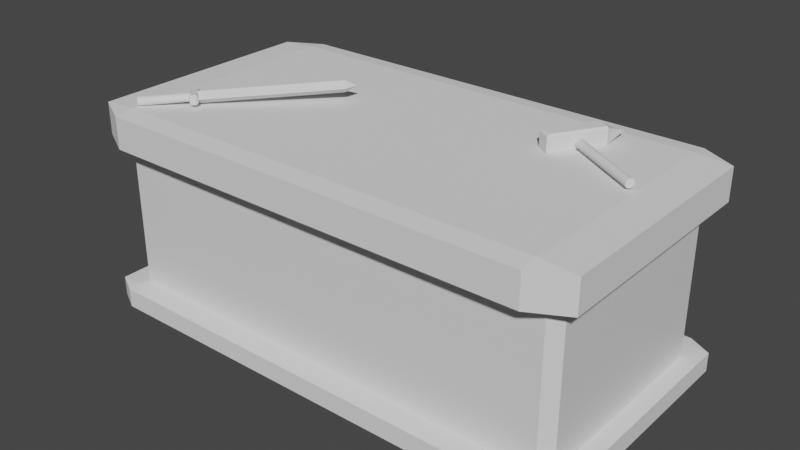 # Source: workbench.blend  (saved by Blender 4.1.24; exported with 4.5.12 LTS)
import bpy
from mathutils import Matrix  # noqa: F401  (used for matrix-valued properties, if any)

bpy.ops.wm.read_factory_settings(use_empty=True)
scene = bpy.context.scene
scene.name = 'Scene'

# ---- collections
col_collection = bpy.data.collections.new('Collection'); scene.collection.children.link(col_collection)

# ---- materials (node trees are filled in below, after node groups)
mat_material = bpy.data.materials.new('Material')
mat_material.alpha_threshold = 0.0
mat_material.use_transparent_shadow = False
mat_material.line_color = (0.0, 0.0, 0.0, 1.0)

# ---- material node trees
mat_material.use_nodes = True; mat_material.node_tree.nodes.clear()
_N = mat_material.node_tree.nodes; _L = mat_material.node_tree.links
n0 = _N.new('ShaderNodeOutputMaterial'); n0.name = 'Material Output'; n0.location = (300, 300)
n1 = _N.new('ShaderNodeBsdfPrincipled'); n1.name = 'Principled BSDF'; n1.location = (10, 300)
n1.distribution = 'GGX'
n1.subsurface_method = 'BURLEY'
n1.inputs[2].default_value = 0.4
n1.inputs[3].default_value = 1.45
n1.inputs[27].default_value = (0.0, 0.0, 0.0, 1.0)
n1.inputs[28].default_value = 1.0
_L.new(n1.outputs[0], n0.inputs[0])
n0.is_active_output = True

# ---- world
world_world = bpy.data.worlds.new('World'); scene.world = world_world
world_world.use_nodes = True; world_world.node_tree.nodes.clear()
_N = world_world.node_tree.nodes; _L = world_world.node_tree.links
n0 = _N.new('ShaderNodeOutputWorld'); n0.name = 'World Output'; n0.location = (300, 300)
n1 = _N.new('ShaderNodeBackground'); n1.name = 'Background'; n1.location = (10, 300)
n1.inputs[0].default_value = (0.05088, 0.05088, 0.05088, 1.0)
_L.new(n1.outputs[0], n0.inputs[0])
n0.is_active_output = True
world_world.color = (0.05088, 0.05088, 0.05088)
world_world.use_sun_shadow = False
world_world.sun_shadow_jitter_overblur = 0.0

# ---- meshes
me_cube = bpy.data.meshes.new('Cube')
me_cube.from_pydata([(5.959, 2.972, -2.397), (6.236, 2.695, -2.397), (5.959, 2.972, 2.397), (6.236, 2.695, 2.397), (6.236, -2.695, -2.397), (5.959, -2.972, -2.397), (6.236, -2.695, 2.397), (5.959, -2.972, 2.397), (-5.959, 2.972, -2.397), (-6.236, 2.695, -2.397), (-6.236, 2.695, 2.397), (-5.959, 2.972, 2.397), (-6.236, -2.695, -2.397), (-5.959, -2.972, -2.397), (-5.959, -2.972, 2.397), (-6.236, -2.695, 2.397)], [], [(15, 12, 9, 10), (7, 5, 13, 14), (3, 1, 4, 6), (1, 3, 2, 0), (14, 13, 12, 15), (5, 7, 6, 4), (8, 11, 10, 9), (11, 8, 0, 2)])
_uv = me_cube.uv_layers.new(name='UVMap')
_uv.uv.foreach_set('vector', [0.388, 0.01165, 0.612, 0.01165, 0.612, 0.2383, 0.388, 0.2383, 0.388, 0.7556, 0.612, 0.7556, 0.612, 0.9944, 0.388, 0.9944, 0.388, 0.5117, 0.612, 0.5117, 0.612, 0.7383, 0.388, 0.7383, 0.612, 0.5117, 0.388, 0.5117, 0.388, 0.4944, 0.612, 0.4944, 0.388, 0.0, 0.612, 0.0, 0.612, 0.01165, 0.388, 0.01165, 0.612, 0.7556, 0.388, 0.7556, 0.388, 0.7383, 0.612, 0.7383, 0.612, 0.2556, 0.388, 0.2556, 0.388, 0.2383, 0.612, 0.2383, 0.388, 0.2556, 0.612, 0.2556, 0.612, 0.4944, 0.388, 0.4944])
me_cube.materials.append(mat_material)
me_cube.use_remesh_preserve_volume = False
me_cube.use_remesh_preserve_attributes = False
me_cube.use_mirror_vertex_groups = False
me_cube.update()
me_cube_001 = bpy.data.meshes.new('Cube.001')
me_cube_001.from_pydata([(-0.8613, -0.8613, -1.0), (-0.8613, -1.0, -0.8613), (-1.0, -0.8613, -0.8613), (-0.8613, -1.0, 0.8613), (-0.8613, -0.8613, 1.0), (-1.0, -0.8613, 0.8613), (-0.8613, 0.8613, -1.0), (-1.0, 0.8613, -0.8613), (-0.8613, 1.0, -0.8613), (-0.8613, 0.8613, 1.0), (-0.8613, 1.0, 0.8613), (-1.0, 0.8613, 0.8613), (0.8613, -0.8613, -1.0), (1.0, -0.8613, -0.8613), (0.8613, -1.0, -0.8613), (0.8613, -0.8613, 1.0), (0.8613, -1.0, 0.8613), (1.0, -0.8613, 0.8613), (0.8613, 0.8613, -1.0), (0.8613, 1.0, -0.8613), (1.0, 0.8613, -0.8613), (0.8613, 0.8613, 1.0), (1.0, 0.8613, 0.8613), (0.8613, 1.0, 0.8613)], [], [(14, 16, 3, 1), (20, 22, 17, 13), (21, 9, 4, 15), (2, 5, 11, 7), (8, 10, 23, 19), (0, 1, 2), (3, 4, 5), (6, 7, 8), (9, 10, 11), (12, 13, 14), (15, 16, 17), (18, 19, 20), (21, 22, 23), (6, 0, 2, 7), (1, 3, 5, 2), (4, 9, 11, 5), (10, 8, 7, 11), (18, 6, 8, 19), (9, 21, 23, 10), (22, 20, 19, 23), (12, 18, 20, 13), (21, 15, 17, 22), (16, 14, 13, 17), (0, 12, 14, 1), (15, 4, 3, 16), (6, 18, 12, 0)])
_uv = me_cube_001.uv_layers.new(name='UVMap')
_uv.uv.foreach_set('vector', [0.3923, 0.7673, 0.6077, 0.7673, 0.6077, 0.9827, 0.3923, 0.9827, 0.3923, 0.5173, 0.6077, 0.5173, 0.6077, 0.7327, 0.3923, 0.7327, 0.6423, 0.5173, 0.8577, 0.5173, 0.8577, 0.7327, 0.6423, 0.7327, 0.3923, 0.01734, 0.6077, 0.01734, 0.6077, 0.2327, 0.3923, 0.2327, 0.3923, 0.2673, 0.6077, 0.2673, 0.6077, 0.4827, 0.3923, 0.4827, 0.1423, 0.7327, 0.1423, 0.75, 0.125, 0.7327, 0.6077, 0.9827, 0.625, 0.9827, 0.6077, 1.0, 0.1423, 0.5173, 0.125, 0.5173, 0.1423, 0.5, 0.625, 0.2673, 0.625, 0.2673, 0.6077, 0.25, 0.3577, 0.7327, 0.375, 0.7327, 0.3577, 0.75, 0.625, 0.7673, 0.625, 0.7673, 0.6077, 0.75, 0.3577, 0.5173, 0.3577, 0.5, 0.375, 0.5173, 0.625, 0.5173, 0.625, 0.5173, 0.6077, 0.5, 0.1423, 0.5173, 0.1423, 0.7327, 0.125, 0.7327, 0.125, 0.5173, 0.3923, 0.0, 0.6077, 0.0, 0.6077, 0.01734, 0.3923, 0.01734, 0.625, 0.01734, 0.625, 0.2327, 0.6077, 0.2327, 0.6077, 0.01734, 0.6077, 0.2673, 0.3923, 0.2673, 0.3923, 0.2327, 0.6077, 0.2327, 0.3577, 0.5173, 0.1423, 0.5173, 0.1423, 0.5, 0.3577, 0.5, 0.625, 0.2673, 0.625, 0.4827, 0.6077, 0.4827, 0.6077, 0.2673, 0.6077, 0.5173, 0.3923, 0.5173, 0.3923, 0.4827, 0.6077, 0.4827, 0.3577, 0.7327, 0.3577, 0.5173, 0.3923, 0.5173, 0.3923, 0.7327, 0.6423, 0.5173, 0.6423, 0.7327, 0.6077, 0.7327, 0.6077, 0.5173, 0.6077, 0.7673, 0.3923, 0.7673, 0.3923, 0.7327, 0.6077, 0.7327, 0.1423, 0.7327, 0.3577, 0.7327, 0.3577, 0.75, 0.1423, 0.75, 0.625, 0.7673, 0.625, 0.9827, 0.6077, 0.9827, 0.6077, 0.7673, 0.1423, 0.5173, 0.3577, 0.5173, 0.3577, 0.7327, 0.1423, 0.7327])
me_cube_001.use_remesh_fix_poles = True
me_cube_001.use_remesh_preserve_attributes = False
me_cube_001.use_mirror_vertex_groups = False
me_cube_001.update()
me_cube_002 = bpy.data.meshes.new('Cube.002')
me_cube_002.from_pydata([(-0.9082, -1.0, -0.9082), (-1.0, -0.9082, -0.9082), (-0.9082, -1.0, 0.9082), (-0.9082, -0.9082, 1.0), (-1.0, -0.9082, 0.9082), (-1.0, 0.9082, -0.9082), (-0.9082, 1.0, -0.9082), (-0.9082, 0.9082, 1.0), (-0.9082, 1.0, 0.9082), (-1.0, 0.9082, 0.9082), (1.0, -0.9082, -0.9082), (0.9082, -1.0, -0.9082), (0.9082, -0.9082, 1.0), (0.9082, -1.0, 0.9082), (1.0, -0.9082, 0.9082), (0.9082, 0.9082, -1.0), (0.9082, 1.0, -0.9082), (1.0, 0.9082, -0.9082), (0.9082, 0.9082, 1.0), (1.0, 0.9082, 0.9082), (0.9082, 1.0, 0.9082)], [], [(11, 13, 2, 0), (17, 19, 14, 10), (18, 7, 3, 12), (1, 4, 9, 5), (6, 8, 20, 16), (2, 3, 4), (7, 8, 9), (12, 13, 14), (15, 16, 17), (18, 19, 20), (0, 2, 4, 1), (3, 7, 9, 4), (8, 6, 5, 9), (7, 18, 20, 8), (19, 17, 16, 20), (18, 12, 14, 19), (13, 11, 10, 14), (12, 3, 2, 13)])
_uv = me_cube_002.uv_layers.new(name='UVMap')
_uv.uv.foreach_set('vector', [0.3865, 0.7615, 0.6135, 0.7615, 0.6135, 0.9885, 0.3865, 0.9885, 0.3865, 0.5115, 0.6135, 0.5115, 0.6135, 0.7385, 0.3865, 0.7385, 0.6365, 0.5115, 0.8635, 0.5115, 0.8635, 0.7385, 0.6365, 0.7385, 0.3865, 0.01148, 0.6135, 0.01148, 0.6135, 0.2385, 0.3865, 0.2385, 0.3865, 0.2615, 0.6135, 0.2615, 0.6135, 0.4885, 0.3865, 0.4885, 0.6135, 0.9885, 0.625, 0.9885, 0.6135, 1.0, 0.625, 0.2615, 0.625, 0.2615, 0.6135, 0.25, 0.625, 0.7615, 0.625, 0.7615, 0.6135, 0.75, 0.3635, 0.5115, 0.3635, 0.5, 0.375, 0.5115, 0.625, 0.5115, 0.625, 0.5115, 0.6135, 0.5, 0.3865, 0.0, 0.6135, 0.0, 0.6135, 0.01148, 0.3865, 0.01148, 0.625, 0.01148, 0.625, 0.2385, 0.6135, 0.2385, 0.6135, 0.01148, 0.6135, 0.2615, 0.3865, 0.2615, 0.3865, 0.2385, 0.6135, 0.2385, 0.625, 0.2615, 0.625, 0.4885, 0.6135, 0.4885, 0.6135, 0.2615, 0.6135, 0.5115, 0.3865, 0.5115, 0.3865, 0.4885, 0.6135, 0.4885, 0.6365, 0.5115, 0.6365, 0.7385, 0.6135, 0.7385, 0.6135, 0.5115, 0.6135, 0.7615, 0.3865, 0.7615, 0.3865, 0.7385, 0.6135, 0.7385, 0.625, 0.7615, 0.625, 0.9885, 0.6135, 0.9885, 0.6135, 0.7615])
me_cube_002.use_remesh_fix_poles = True
me_cube_002.use_remesh_preserve_attributes = False
me_cube_002.use_mirror_vertex_groups = False
me_cube_002.update()
me_cube_003 = bpy.data.meshes.new('Cube.003')
me_cube_003.from_pydata([(6.788, 6.524, 0.4469), (6.057, 5.85, 0.9127), (6.626, 5.299, 0.4359), (6.012, 5.807, 0.9095), (4.624, 4.459, 0.8109), (5.192, 3.908, 0.3341), (6.581, 5.256, 0.4328), (6.791, 6.524, 0.4138), (6.628, 5.299, 0.4029), (6.133, 5.85, -0.1506), (5.195, 3.908, 0.3011), (4.7, 4.459, -0.2524), (6.089, 5.806, -0.1538), (6.584, 5.256, 0.3997), (6.754, 6.559, 0.4444), (5.528, 6.436, 0.3567), (6.023, 5.886, 0.9102), (4.094, 5.045, 0.2549), (4.589, 4.495, 0.8084), (5.978, 5.842, 0.907), (5.483, 6.393, 0.3536), (6.757, 6.559, 0.4113), (6.099, 5.885, -0.1531), (5.53, 6.436, 0.3237), (4.666, 4.494, -0.2549), (4.097, 5.045, 0.2219), (5.486, 6.393, 0.3205), (6.054, 5.842, -0.1563), (-2.232, -3.297, -0.1931), (-2.801, -2.745, 0.2836), (-3.459, -3.42, -0.2808), (-2.23, -3.297, -0.2262), (-3.456, -3.42, -0.3139), (-2.725, -2.746, -0.7797), (-3.33, -2.159, -0.2723), (-3.493, -3.384, -0.2833), (-2.835, -2.71, 0.2811), (-2.759, -2.711, -0.7822), (-3.49, -3.384, -0.3164), (-3.328, -2.159, -0.3054), (-4.083, -2.479, -0.0006981), (-4.08, -2.281, 0.0007362), (-3.994, -2.383, 0.1472), (-2.703, -3.908, 0.0988), (-2.614, -3.812, 0.2467), (-2.506, -3.911, 0.1142), (-3.557, -1.969, 0.04355), (-3.668, -2.067, 0.1746), (-3.755, -1.965, 0.02811), (-2.178, -3.398, 0.143), (-2.181, -3.596, 0.1416), (-2.289, -3.496, 0.2741), (-4.033, -2.475, -0.6412), (-3.922, -2.377, -0.7723), (-4.03, -2.277, -0.6398), (-2.653, -3.904, -0.5417), (-2.456, -3.908, -0.5263), (-2.542, -3.806, -0.6728), (-3.507, -1.965, -0.597), (-3.704, -1.962, -0.6124), (-3.596, -2.061, -0.7449), (-2.128, -3.394, -0.4975), (-2.217, -3.49, -0.6454), (-2.131, -3.592, -0.4989), (-3.366, -3.188, 0.1573), (-6.542, -6.272, -0.1101), (-3.42, -3.131, 0.1456), (-6.596, -6.216, -0.1217), (-3.471, -3.077, 0.119), (-6.647, -6.161, -0.1483), (-3.516, -3.027, 0.07847), (-6.692, -6.111, -0.1889), (-3.554, -2.982, 0.02551), (-6.73, -6.067, -0.2419), (-3.584, -2.946, -0.0378), (-6.76, -6.031, -0.3052), (-3.605, -2.919, -0.109), (-6.781, -6.004, -0.3764), (-3.615, -2.902, -0.1855), (-6.791, -5.987, -0.4528), (-3.614, -2.896, -0.2641), (-6.79, -5.981, -0.5315), (-3.603, -2.901, -0.342), (-6.778, -5.986, -0.6094), (-3.581, -2.917, -0.4162), (-6.757, -6.002, -0.6835), (-3.549, -2.943, -0.4837), (-6.725, -6.028, -0.7511), (-3.51, -2.979, -0.542), (-6.686, -6.064, -0.8094), (-3.464, -3.023, -0.5889), (-6.64, -6.107, -0.8562), (-3.413, -3.072, -0.6224), (-6.589, -6.157, -0.8898), (-3.358, -3.126, -0.6415), (-6.534, -6.211, -0.9089), (-3.303, -3.183, -0.6453), (-6.479, -6.268, -0.9127), (-3.249, -3.239, -0.6336), (-6.425, -6.324, -0.901), (-3.199, -3.294, -0.607), (-6.375, -6.378, -0.8744), (-3.154, -3.344, -0.5665), (-6.329, -6.429, -0.8338), (-3.115, -3.388, -0.5135), (-6.291, -6.473, -0.7809), (-3.085, -3.424, -0.4502), (-6.261, -6.509, -0.7176), (-3.065, -3.451, -0.379), (-6.241, -6.536, -0.6463), (-3.055, -3.468, -0.3025), (-6.231, -6.553, -0.5699), (-3.056, -3.474, -0.2239), (-6.231, -6.559, -0.4912), (-3.067, -3.469, -0.146), (-6.243, -6.554, -0.4133), (-3.089, -3.453, -0.07183), (-6.265, -6.538, -0.3392), (-3.12, -3.427, -0.004313), (-6.296, -6.512, -0.2717), (-3.16, -3.391, 0.05399), (-6.335, -6.476, -0.2134), (-3.206, -3.348, 0.1008), (-6.382, -6.433, -0.1665), (-3.257, -3.298, 0.1344), (-6.433, -6.383, -0.1329), (-3.311, -3.244, 0.1535), (-6.487, -6.329, -0.1139)], [], [(16, 19, 3, 1), (24, 11, 33, 37), (17, 25, 39, 34), (10, 5, 28, 31), (2, 6, 13, 8), (23, 26, 20, 15), (48, 41, 54, 59), (38, 32, 30, 35), (4, 18, 36, 29), (9, 12, 27, 22), (0, 1, 2), (3, 4, 5, 6), (7, 8, 9), (10, 11, 12, 13), (14, 15, 16), (17, 18, 19, 20), (21, 22, 23), (24, 25, 26, 27), (28, 29, 30), (31, 32, 33), (34, 35, 36), (37, 38, 39), (7, 0, 2, 8), (1, 3, 6, 2), (5, 10, 13, 6), (12, 9, 8, 13), (21, 7, 9, 22), (11, 24, 27, 12), (26, 23, 22, 27), (14, 21, 23, 15), (25, 17, 20, 26), (19, 16, 15, 20), (0, 14, 16, 1), (18, 4, 3, 19), (30, 32, 31, 28), (32, 38, 37, 33), (38, 35, 34, 39), (35, 30, 29, 36), (10, 31, 33, 11), (39, 25, 24, 37), (36, 18, 17, 34), (4, 29, 28, 5), (7, 21, 14, 0), (45, 50, 63, 56), (62, 60, 53, 57), (49, 46, 58, 61), (51, 44, 42, 47), (40, 41, 42), (43, 44, 45), (46, 47, 48), (49, 50, 51), (52, 53, 54), (55, 56, 57), (58, 59, 60), (61, 62, 63), (42, 44, 43, 40), (51, 47, 46, 49), (44, 51, 50, 45), (47, 42, 41, 48), (52, 55, 57, 53), (61, 58, 60, 62), (56, 63, 62, 57), (59, 54, 53, 60), (40, 52, 54, 41), (58, 46, 48, 59), (63, 50, 49, 61), (55, 43, 45, 56), (40, 43, 55, 52), (64, 65, 67, 66), (66, 67, 69, 68), (68, 69, 71, 70), (70, 71, 73, 72), (72, 73, 75, 74), (74, 75, 77, 76), (76, 77, 79, 78), (78, 79, 81, 80), (80, 81, 83, 82), (82, 83, 85, 84), (84, 85, 87, 86), (86, 87, 89, 88), (88, 89, 91, 90), (90, 91, 93, 92), (92, 93, 95, 94), (94, 95, 97, 96), (96, 97, 99, 98), (98, 99, 101, 100), (100, 101, 103, 102), (102, 103, 105, 104), (104, 105, 107, 106), (106, 107, 109, 108), (108, 109, 111, 110), (110, 111, 113, 112), (112, 113, 115, 114), (114, 115, 117, 116), (116, 117, 119, 118), (118, 119, 121, 120), (120, 121, 123, 122), (122, 123, 125, 124), (67, 65, 127, 125, 123, 121, 119, 117, 115, 113, 111, 109, 107, 105, 103, 101, 99, 97, 95, 93, 91, 89, 87, 85, 83, 81, 79, 77, 75, 73, 71, 69), (124, 125, 127, 126), (126, 127, 65, 64), (64, 66, 68, 70, 72, 74, 76, 78, 80, 82, 84, 86, 88, 90, 92, 94, 96, 98, 100, 102, 104, 106, 108, 110, 112, 114, 116, 118, 120, 122, 124, 126)])
me_cube_003.polygons.foreach_set('use_smooth', [True] * 102)
_k = set([(0, 1), (0, 2), (0, 7), (0, 14), (1, 3), (2, 6), (2, 8), (3, 4), (4, 29), (5, 6), (5, 28), (7, 8), (7, 9), (7, 21), (8, 13), (9, 12), (10, 13), (10, 31), (11, 12), (11, 33), (14, 15), (14, 16), (14, 21), (15, 20), (15, 23), (16, 19), (17, 20), (17, 34), (18, 19), (18, 36), (21, 22), (21, 23), (22, 27), (23, 26), (24, 27), (24, 37), (25, 26), (25, 39), (28, 30), (28, 31), (29, 30), (30, 32), (30, 35), (31, 32), (32, 33), (32, 38), (34, 35), (34, 39), (35, 36), (35, 38), (37, 38), (38, 39), (40, 41), (40, 42), (40, 43), (40, 52), (41, 42), (41, 48), (41, 54), (42, 44), (42, 47), (43, 44), (43, 45), (43, 55), (44, 45), (44, 51), (45, 50), (45, 56), (46, 47), (46, 48), (46, 49), (46, 58), (47, 48), (47, 51), (48, 59), (49, 50), (49, 51), (49, 61), (50, 51), (50, 63), (52, 53), (52, 54), (52, 55), (53, 54), (53, 57), (53, 60), (54, 59), (55, 56), (55, 57), (56, 57), (56, 63), (57, 62), (58, 59), (58, 60), (58, 61), (59, 60), (60, 62), (61, 62), (61, 63), (62, 63), (64, 66), (64, 126), (65, 67), (65, 127), (66, 68), (67, 69), (68, 70), (69, 71), (70, 72), (71, 73), (72, 74), (73, 75), (74, 76), (75, 77), (76, 78), (77, 79), (78, 80), (79, 81), (80, 82), (81, 83), (82, 84), (83, 85), (84, 86), (85, 87), (86, 88), (87, 89), (88, 90), (89, 91), (90, 92), (91, 93), (92, 94), (93, 95), (94, 96), (95, 97), (96, 98), (97, 99), (98, 100), (99, 101), (100, 102), (101, 103), (102, 104), (103, 105), (104, 106), (105, 107), (106, 108), (107, 109), (108, 110), (109, 111), (110, 112), (111, 113), (112, 114), (113, 115), (114, 116), (115, 117), (116, 118), (117, 119), (118, 120), (119, 121), (120, 122), (121, 123), (122, 124), (123, 125), (124, 126), (125, 127)])
me_cube_003.attributes.new('sharp_edge', 'BOOLEAN', 'EDGE').data.foreach_set('value', [ (min(e.vertices), max(e.vertices)) in _k for e in me_cube_003.edges])
_uv = me_cube_003.uv_layers.new(name='UVMap')
_uv.uv.foreach_set('vector', [0.4961, 0.8711, 0.5039, 0.8711, 0.5039, 0.8789, 0.4961, 0.8789, 0.625, 0.3789, 0.625, 0.3711, 0.625, 0.3711, 0.625, 0.3789, 0.625, 0.6289, 0.625, 0.6211, 0.625, 0.6211, 0.625, 0.6289, 0.625, 0.1289, 0.625, 0.1211, 0.625, 0.1211, 0.625, 0.1289, 0.4961, 0.1211, 0.5039, 0.1211, 0.5039, 0.1289, 0.4961, 0.1289, 0.4961, 0.6211, 0.5039, 0.6211, 0.5039, 0.6289, 0.4961, 0.6289, 1.0, 0.1906, 1.0, 0.8094, 1.0, 0.8094, 1.0, 0.1906, 0.7461, 0.6211, 0.7539, 0.6211, 0.7539, 0.6289, 0.7461, 0.6289, 0.625, 0.8789, 0.625, 0.8711, 0.625, 0.8711, 0.625, 0.8789, 0.4961, 0.3711, 0.5039, 0.3711, 0.5039, 0.3789, 0.4961, 0.3789, 0.2461, 0.6289, 0.2461, 0.75, 0.125, 0.6289, 0.5039, 0.0, 0.625, 0.0, 0.625, 0.1211, 0.625, 0.1211, 0.2461, 0.6211, 0.125, 0.6211, 0.2461, 0.5, 0.625, 0.1289, 0.625, 0.3711, 0.5039, 0.3711, 0.5039, 0.1289, 0.2539, 0.6289, 0.375, 0.6289, 0.2539, 0.75, 0.625, 0.6289, 0.625, 0.8711, 0.5039, 0.8711, 0.5039, 0.6289, 0.2539, 0.6211, 0.2539, 0.5, 0.375, 0.6211, 0.625, 0.3789, 0.625, 0.6211, 0.5039, 0.6211, 0.5039, 0.3789, 0.625, 0.1211, 0.625, 0.0, 0.625, 0.1211, 0.625, 0.1289, 0.625, 0.1289, 0.625, 0.25, 0.625, 0.6289, 0.625, 0.6289, 0.625, 0.75, 0.625, 0.3789, 0.625, 0.3789, 0.625, 0.5, 0.2461, 0.6211, 0.2461, 0.6289, 0.125, 0.6289, 0.125, 0.6211, 0.4961, 0.0, 0.5039, 0.0, 0.5039, 0.1211, 0.4961, 0.1211, 0.625, 0.1211, 0.625, 0.1289, 0.5039, 0.1289, 0.5039, 0.1211, 0.5039, 0.3711, 0.4961, 0.3711, 0.4961, 0.1289, 0.5039, 0.1289, 0.2539, 0.6211, 0.2461, 0.6211, 0.2461, 0.5, 0.2539, 0.5, 0.625, 0.3711, 0.625, 0.3789, 0.5039, 0.3789, 0.5039, 0.3711, 0.5039, 0.6211, 0.4961, 0.6211, 0.4961, 0.3789, 0.5039, 0.3789, 0.2539, 0.6289, 0.2539, 0.6211, 0.4961, 0.6211, 0.4961, 0.6289, 0.625, 0.6211, 0.625, 0.6289, 0.5039, 0.6289, 0.5039, 0.6211, 0.5039, 0.8711, 0.4961, 0.8711, 0.4961, 0.6289, 0.5039, 0.6289, 0.2461, 0.6289, 0.2539, 0.6289, 0.2539, 0.75, 0.2461, 0.75, 0.625, 0.8711, 0.625, 0.8789, 0.5039, 0.8789, 0.5039, 0.8711, 0.625, 0.1211, 0.625, 0.1289, 0.625, 0.1289, 0.625, 0.1211, 0.625, 0.3711, 0.625, 0.3789, 0.625, 0.3789, 0.625, 0.3711, 0.7461, 0.6211, 0.7461, 0.6289, 0.625, 0.6289, 0.625, 0.6211, 0.625, 0.8711, 0.625, 0.8789, 0.625, 0.8789, 0.625, 0.8711, 0.625, 0.1289, 0.625, 0.1289, 0.625, 0.3711, 0.625, 0.3711, 0.625, 0.6211, 0.625, 0.6211, 0.625, 0.3789, 0.625, 0.3789, 0.625, 0.8711, 0.625, 0.8711, 0.625, 0.6289, 0.625, 0.6289, 0.625, 0.0, 0.625, 0.0, 0.625, 0.1211, 0.625, 0.1211, 0.2461, 0.6211, 0.2539, 0.6211, 0.2539, 0.6289, 0.2461, 0.6289, 0.0, 0.8094, 0.0, 0.1906, 0.0, 0.1906, 0.0, 0.8094, 0.06167, 0.1906, 0.9383, 0.1906, 0.9383, 0.8094, 0.06167, 0.8094, 0.06167, 0.0, 0.9383, 0.0, 0.9383, 0.0, 0.06167, 0.0, 0.06167, 0.1906, 0.06167, 0.8094, 0.9383, 0.8094, 0.9383, 0.1906, 0.9383, 1.0, 1.0, 0.8094, 0.9383, 0.8094, 0.06167, 1.0, 0.06167, 0.8094, 0.0, 0.8094, 0.9383, 0.0, 0.9383, 0.1906, 1.0, 0.1906, 0.06167, 0.0, 0.0, 0.1906, 0.06167, 0.1906, 0.9383, 1.0, 0.9383, 0.8094, 1.0, 0.8094, 0.06167, 1.0, 0.0, 0.8094, 0.06167, 0.8094, 0.9383, 0.0, 1.0, 0.1906, 0.9383, 0.1906, 0.06167, 0.0, 0.06167, 0.1906, 0.0, 0.1906, 0.9383, 0.8094, 0.06167, 0.8094, 0.06167, 1.0, 0.9383, 1.0, 0.06167, 0.1906, 0.9383, 0.1906, 0.9383, 0.0, 0.06167, 0.0, 0.06167, 0.8094, 0.06167, 0.1906, 0.0, 0.1906, 0.0, 0.8094, 0.9383, 0.1906, 0.9383, 0.8094, 1.0, 0.8094, 1.0, 0.1906, 0.9383, 1.0, 0.06167, 1.0, 0.06167, 0.8094, 0.9383, 0.8094, 0.06167, 0.0, 0.9383, 0.0, 0.9383, 0.1906, 0.06167, 0.1906, 0.0, 0.8094, 0.0, 0.1906, 0.06167, 0.1906, 0.06167, 0.8094, 1.0, 0.1906, 1.0, 0.8094, 0.9383, 0.8094, 0.9383, 0.1906, 0.9383, 1.0, 0.9383, 1.0, 1.0, 0.8094, 1.0, 0.8094, 0.9383, 0.0, 0.9383, 0.0, 1.0, 0.1906, 1.0, 0.1906, 0.0, 0.1906, 0.0, 0.1906, 0.06167, 0.0, 0.06167, 0.0, 0.06167, 1.0, 0.06167, 1.0, 0.0, 0.8094, 0.0, 0.8094, 0.9383, 1.0, 0.06167, 1.0, 0.06167, 1.0, 0.9383, 1.0, 1.0, 0.5, 1.0, 1.0, 0.9688, 1.0, 0.9688, 0.5, 0.9688, 0.5, 0.9688, 1.0, 0.9375, 1.0, 0.9375, 0.5, 0.9375, 0.5, 0.9375, 1.0, 0.9062, 1.0, 0.9062, 0.5, 0.9062, 0.5, 0.9062, 1.0, 0.875, 1.0, 0.875, 0.5, 0.875, 0.5, 0.875, 1.0, 0.8438, 1.0, 0.8438, 0.5, 0.8438, 0.5, 0.8438, 1.0, 0.8125, 1.0, 0.8125, 0.5, 0.8125, 0.5, 0.8125, 1.0, 0.7812, 1.0, 0.7812, 0.5, 0.7812, 0.5, 0.7812, 1.0, 0.75, 1.0, 0.75, 0.5, 0.75, 0.5, 0.75, 1.0, 0.7188, 1.0, 0.7188, 0.5, 0.7188, 0.5, 0.7188, 1.0, 0.6875, 1.0, 0.6875, 0.5, 0.6875, 0.5, 0.6875, 1.0, 0.6562, 1.0, 0.6562, 0.5, 0.6562, 0.5, 0.6562, 1.0, 0.625, 1.0, 0.625, 0.5, 0.625, 0.5, 0.625, 1.0, 0.5938, 1.0, 0.5938, 0.5, 0.5938, 0.5, 0.5938, 1.0, 0.5625, 1.0, 0.5625, 0.5, 0.5625, 0.5, 0.5625, 1.0, 0.5312, 1.0, 0.5312, 0.5, 0.5312, 0.5, 0.5312, 1.0, 0.5, 1.0, 0.5, 0.5, 0.5, 0.5, 0.5, 1.0, 0.4688, 1.0, 0.4688, 0.5, 0.4688, 0.5, 0.4688, 1.0, 0.4375, 1.0, 0.4375, 0.5, 0.4375, 0.5, 0.4375, 1.0, 0.4062, 1.0, 0.4062, 0.5, 0.4062, 0.5, 0.4062, 1.0, 0.375, 1.0, 0.375, 0.5, 0.375, 0.5, 0.375, 1.0, 0.3438, 1.0, 0.3438, 0.5, 0.3438, 0.5, 0.3438, 1.0, 0.3125, 1.0, 0.3125, 0.5, 0.3125, 0.5, 0.3125, 1.0, 0.2812, 1.0, 0.2812, 0.5, 0.2812, 0.5, 0.2812, 1.0, 0.25, 1.0, 0.25, 0.5, 0.25, 0.5, 0.25, 1.0, 0.2188, 1.0, 0.2188, 0.5, 0.2188, 0.5, 0.2188, 1.0, 0.1875, 1.0, 0.1875, 0.5, 0.1875, 0.5, 0.1875, 1.0, 0.1562, 1.0, 0.1562, 0.5, 0.1562, 0.5, 0.1562, 1.0, 0.125, 1.0, 0.125, 0.5, 0.125, 0.5, 0.125, 1.0, 0.09375, 1.0, 0.09375, 0.5, 0.09375, 0.5, 0.09375, 1.0, 0.0625, 1.0, 0.0625, 0.5, 0.2968, 0.4854, 0.25, 0.49, 0.2032, 0.4854, 0.1582, 0.4717, 0.1167, 0.4496, 0.08029, 0.4197, 0.05045, 0.3833, 0.02827, 0.3418, 0.01461, 0.2968, 0.01, 0.25, 0.01461, 0.2032, 0.02827, 0.1582, 0.05045, 0.1167, 0.08029, 0.08029, 0.1167, 0.05045, 0.1582, 0.02827, 0.2032, 0.01461, 0.25, 0.01, 0.2968, 0.01461, 0.3418, 0.02827, 0.3833, 0.05045, 0.4197, 0.08029, 0.4496, 0.1167, 0.4717, 0.1582, 0.4854, 0.2032, 0.49, 0.25, 0.4854, 0.2968, 0.4717, 0.3418, 0.4496, 0.3833, 0.4197, 0.4197, 0.3833, 0.4496, 0.3418, 0.4717, 0.0625, 0.5, 0.0625, 1.0, 0.03125, 1.0, 0.03125, 0.5, 0.03125, 0.5, 0.03125, 1.0, 0.0, 1.0, 0.0, 0.5, 0.75, 0.49, 0.7968, 0.4854, 0.8418, 0.4717, 0.8833, 0.4496, 0.9197, 0.4197, 0.9496, 0.3833, 0.9717, 0.3418, 0.9854, 0.2968, 0.99, 0.25, 0.9854, 0.2032, 0.9717, 0.1582, 0.9496, 0.1167, 0.9197, 0.08029, 0.8833, 0.05045, 0.8418, 0.02827, 0.7968, 0.01461, 0.75, 0.01, 0.7032, 0.01461, 0.6582, 0.02827, 0.6167, 0.05045, 0.5803, 0.08029, 0.5504, 0.1167, 0.5283, 0.1582, 0.5146, 0.2032, 0.51, 0.25, 0.5146, 0.2968, 0.5283, 0.3418, 0.5504, 0.3833, 0.5803, 0.4197, 0.6167, 0.4496, 0.6582, 0.4717, 0.7032, 0.4854])
me_cube_003.use_remesh_fix_poles = True
me_cube_003.use_remesh_preserve_attributes = False
me_cube_003.use_mirror_vertex_groups = False
me_cube_003.update()
me_cube_004 = bpy.data.meshes.new('Cube.004')
me_cube_004.from_pydata([(-0.9989, -0.5388, -0.2405), (-0.9478, -0.5696, -0.1808), (-1.03, -0.5899, -0.1808), (-0.9478, -0.5696, 0.1808), (-0.9989, -0.5388, 0.2405), (-1.03, -0.5899, 0.1808), (-1.309, -0.3519, -0.2405), (-1.339, -0.403, -0.1808), (-1.36, -0.3211, -0.1808), (-1.309, -0.3519, 0.2405), (-1.36, -0.3211, 0.1808), (-1.339, -0.403, 0.1808), (-0.2783, 0.6549, -0.2405), (-0.2474, 0.706, -0.1808), (-0.2272, 0.6241, -0.1808), (-0.2783, 0.6549, 0.2405), (-0.2272, 0.6241, 0.1808), (-0.2474, 0.706, 0.1808), (-0.5879, 0.8418, -0.2405), (-0.6389, 0.8726, -0.1808), (-0.557, 0.8929, -0.1808), (-0.5879, 0.8418, 0.2405), (-0.557, 0.8929, 0.1808), (-0.6389, 0.8726, 0.1808), (-0.6085, 0.03989, 0.07598), (1.302, -1.113, 0.07598), (-0.5972, 0.05854, 0.07384), (1.313, -1.095, 0.07384), (-0.5864, 0.07648, 0.06748), (1.324, -1.077, 0.06748), (-0.5764, 0.09301, 0.05716), (1.334, -1.06, 0.05716), (-0.5677, 0.1075, 0.04327), (1.343, -1.046, 0.04327), (-0.5605, 0.1194, 0.02634), (1.35, -1.034, 0.02634), (-0.5552, 0.1282, 0.007032), (1.355, -1.025, 0.007032), (-0.5519, 0.1337, -0.01392), (1.358, -1.02, -0.01392), (-0.5508, 0.1355, -0.03571), (1.36, -1.018, -0.03571), (-0.5519, 0.1337, -0.0575), (1.358, -1.02, -0.0575), (-0.5552, 0.1282, -0.07846), (1.355, -1.025, -0.07846), (-0.5605, 0.1194, -0.09777), (1.35, -1.034, -0.09777), (-0.5677, 0.1075, -0.1147), (1.343, -1.046, -0.1147), (-0.5764, 0.09301, -0.1286), (1.334, -1.06, -0.1286), (-0.5864, 0.07648, -0.1389), (1.324, -1.077, -0.1389), (-0.5972, 0.05854, -0.1453), (1.313, -1.095, -0.1453), (-0.6085, 0.03989, -0.1474), (1.302, -1.113, -0.1474), (-0.6198, 0.02123, -0.1453), (1.291, -1.132, -0.1453), (-0.6306, 0.003292, -0.1389), (1.28, -1.15, -0.1389), (-0.6406, -0.01324, -0.1286), (1.27, -1.167, -0.1286), (-0.6493, -0.02773, -0.1147), (1.261, -1.181, -0.1147), (-0.6565, -0.03962, -0.09777), (1.254, -1.193, -0.09777), (-0.6618, -0.04846, -0.07846), (1.249, -1.202, -0.07846), (-0.6651, -0.0539, -0.0575), (1.245, -1.207, -0.0575), (-0.6662, -0.05574, -0.03571), (1.244, -1.209, -0.03571), (-0.6651, -0.0539, -0.01392), (1.245, -1.207, -0.01392), (-0.6618, -0.04846, 0.007032), (1.249, -1.202, 0.007032), (-0.6565, -0.03962, 0.02634), (1.254, -1.193, 0.02634), (-0.6493, -0.02773, 0.04327), (1.261, -1.181, 0.04327), (-0.6406, -0.01324, 0.05716), (1.27, -1.167, 0.05716), (-0.6306, 0.003293, 0.06748), (1.28, -1.15, 0.06748), (-0.6198, 0.02123, 0.07384), (1.291, -1.132, 0.07384), (-0.1518, 1.203, -0.005781), (-0.1518, 1.203, 0.005781), (-0.1617, 1.209, -0.005781), (-0.1617, 1.209, 0.005781), (-0.1518, 1.203, -0.005781), (-0.1518, 1.203, 0.005781), (-0.1617, 1.209, -0.005781), (-0.1617, 1.209, 0.005781)], [], [(14, 16, 3, 1), (17, 13, 88, 89), (21, 9, 4, 15), (2, 5, 11, 7), (8, 10, 23, 19), (0, 1, 2), (3, 4, 5), (6, 7, 8), (9, 10, 11), (12, 13, 14), (15, 16, 17), (18, 19, 20), (21, 22, 23), (6, 0, 2, 7), (1, 3, 5, 2), (4, 9, 11, 5), (10, 8, 7, 11), (18, 6, 8, 19), (9, 21, 23, 10), (22, 20, 19, 23), (12, 18, 20, 13), (21, 15, 17, 22), (16, 14, 13, 17), (0, 12, 14, 1), (15, 4, 3, 16), (6, 18, 12, 0), (24, 25, 27, 26), (26, 27, 29, 28), (28, 29, 31, 30), (30, 31, 33, 32), (32, 33, 35, 34), (34, 35, 37, 36), (36, 37, 39, 38), (38, 39, 41, 40), (40, 41, 43, 42), (42, 43, 45, 44), (44, 45, 47, 46), (46, 47, 49, 48), (48, 49, 51, 50), (50, 51, 53, 52), (52, 53, 55, 54), (54, 55, 57, 56), (56, 57, 59, 58), (58, 59, 61, 60), (60, 61, 63, 62), (62, 63, 65, 64), (64, 65, 67, 66), (66, 67, 69, 68), (68, 69, 71, 70), (70, 71, 73, 72), (72, 73, 75, 74), (74, 75, 77, 76), (76, 77, 79, 78), (78, 79, 81, 80), (80, 81, 83, 82), (82, 83, 85, 84), (27, 25, 87, 85, 83, 81, 79, 77, 75, 73, 71, 69, 67, 65, 63, 61, 59, 57, 55, 53, 51, 49, 47, 45, 43, 41, 39, 37, 35, 33, 31, 29), (84, 85, 87, 86), (86, 87, 25, 24), (24, 26, 28, 30, 32, 34, 36, 38, 40, 42, 44, 46, 48, 50, 52, 54, 56, 58, 60, 62, 64, 66, 68, 70, 72, 74, 76, 78, 80, 82, 84, 86), (90, 91, 95, 94), (22, 17, 89, 91), (13, 20, 90, 88), (20, 22, 91, 90), (94, 95, 93, 92), (89, 88, 92, 93), (88, 90, 94, 92), (91, 89, 93, 95)])
me_cube_004.polygons.foreach_set('use_smooth', [True] * 68)
_k = set([(0, 1), (0, 2), (0, 6), (0, 12), (1, 2), (1, 3), (1, 14), (2, 5), (2, 7), (3, 4), (3, 5), (3, 16), (4, 5), (4, 9), (4, 15), (5, 11), (6, 7), (6, 8), (6, 18), (7, 8), (7, 11), (8, 10), (8, 19), (9, 10), (9, 11), (9, 21), (10, 11), (10, 23), (12, 13), (12, 14), (12, 18), (13, 14), (13, 88), (14, 16), (15, 16), (15, 17), (15, 21), (16, 17), (17, 89), (18, 19), (18, 20), (19, 20), (19, 23), (20, 90), (21, 22), (21, 23), (22, 23), (22, 91), (24, 26), (24, 86), (25, 27), (25, 87), (26, 28), (27, 29), (28, 30), (29, 31), (30, 32), (31, 33), (32, 34), (33, 35), (34, 36), (35, 37), (36, 38), (37, 39), (38, 40), (39, 41), (40, 42), (41, 43), (42, 44), (43, 45), (44, 46), (45, 47), (46, 48), (47, 49), (48, 50), (49, 51), (50, 52), (51, 53), (52, 54), (53, 55), (54, 56), (55, 57), (56, 58), (57, 59), (58, 60), (59, 61), (60, 62), (61, 63), (62, 64), (63, 65), (64, 66), (65, 67), (66, 68), (67, 69), (68, 70), (69, 71), (70, 72), (71, 73), (72, 74), (73, 75), (74, 76), (75, 77), (76, 78), (77, 79), (78, 80), (79, 81), (80, 82), (81, 83), (82, 84), (83, 85), (84, 86), (85, 87), (88, 89), (88, 90), (90, 91), (92, 93), (92, 94), (93, 95), (94, 95)])
me_cube_004.attributes.new('sharp_edge', 'BOOLEAN', 'EDGE').data.foreach_set('value', [ (min(e.vertices), max(e.vertices)) in _k for e in me_cube_004.edges])
_uv = me_cube_004.uv_layers.new(name='UVMap')
_uv.uv.foreach_set('vector', [0.406, 0.7599, 0.594, 0.7599, 0.594, 0.9901, 0.406, 0.9901, 0.594, 0.719, 0.406, 0.719, 0.406, 0.719, 0.594, 0.719, 0.6349, 0.531, 0.8651, 0.531, 0.8651, 0.719, 0.6349, 0.719, 0.406, 0.03101, 0.594, 0.03101, 0.594, 0.219, 0.406, 0.219, 0.406, 0.2599, 0.594, 0.2599, 0.594, 0.4901, 0.406, 0.4901, 0.1349, 0.719, 0.1349, 0.75, 0.125, 0.719, 0.594, 0.9901, 0.625, 0.9901, 0.594, 1.0, 0.1349, 0.531, 0.125, 0.531, 0.1349, 0.5, 0.625, 0.2599, 0.594, 0.25, 0.594, 0.25, 0.3651, 0.719, 0.375, 0.719, 0.3651, 0.75, 0.625, 0.7599, 0.594, 0.75, 0.594, 0.75, 0.3651, 0.531, 0.3651, 0.5, 0.375, 0.531, 0.625, 0.531, 0.594, 0.5, 0.594, 0.5, 0.1349, 0.531, 0.1349, 0.719, 0.125, 0.719, 0.125, 0.531, 0.406, 0.0, 0.594, 0.0, 0.594, 0.03101, 0.406, 0.03101, 0.625, 0.03101, 0.625, 0.219, 0.594, 0.219, 0.594, 0.03101, 0.594, 0.2599, 0.406, 0.2599, 0.406, 0.219, 0.594, 0.219, 0.3651, 0.531, 0.1349, 0.531, 0.1349, 0.5, 0.3651, 0.5, 0.625, 0.2599, 0.625, 0.4901, 0.594, 0.4901, 0.594, 0.2599, 0.594, 0.531, 0.406, 0.531, 0.406, 0.4901, 0.594, 0.4901, 0.3651, 0.719, 0.3651, 0.531, 0.406, 0.531, 0.406, 0.719, 0.6349, 0.531, 0.6349, 0.719, 0.594, 0.719, 0.594, 0.531, 0.594, 0.7599, 0.406, 0.7599, 0.406, 0.719, 0.594, 0.719, 0.1349, 0.719, 0.3651, 0.719, 0.3651, 0.75, 0.1349, 0.75, 0.625, 0.7599, 0.625, 0.9901, 0.594, 0.9901, 0.594, 0.7599, 0.1349, 0.531, 0.3651, 0.531, 0.3651, 0.719, 0.1349, 0.719, 1.0, 0.5, 1.0, 1.0, 0.9688, 1.0, 0.9688, 0.5, 0.9688, 0.5, 0.9688, 1.0, 0.9375, 1.0, 0.9375, 0.5, 0.9375, 0.5, 0.9375, 1.0, 0.9062, 1.0, 0.9062, 0.5, 0.9062, 0.5, 0.9062, 1.0, 0.875, 1.0, 0.875, 0.5, 0.875, 0.5, 0.875, 1.0, 0.8438, 1.0, 0.8438, 0.5, 0.8438, 0.5, 0.8438, 1.0, 0.8125, 1.0, 0.8125, 0.5, 0.8125, 0.5, 0.8125, 1.0, 0.7812, 1.0, 0.7812, 0.5, 0.7812, 0.5, 0.7812, 1.0, 0.75, 1.0, 0.75, 0.5, 0.75, 0.5, 0.75, 1.0, 0.7188, 1.0, 0.7188, 0.5, 0.7188, 0.5, 0.7188, 1.0, 0.6875, 1.0, 0.6875, 0.5, 0.6875, 0.5, 0.6875, 1.0, 0.6562, 1.0, 0.6562, 0.5, 0.6562, 0.5, 0.6562, 1.0, 0.625, 1.0, 0.625, 0.5, 0.625, 0.5, 0.625, 1.0, 0.5938, 1.0, 0.5938, 0.5, 0.5938, 0.5, 0.5938, 1.0, 0.5625, 1.0, 0.5625, 0.5, 0.5625, 0.5, 0.5625, 1.0, 0.5312, 1.0, 0.5312, 0.5, 0.5312, 0.5, 0.5312, 1.0, 0.5, 1.0, 0.5, 0.5, 0.5, 0.5, 0.5, 1.0, 0.4688, 1.0, 0.4688, 0.5, 0.4688, 0.5, 0.4688, 1.0, 0.4375, 1.0, 0.4375, 0.5, 0.4375, 0.5, 0.4375, 1.0, 0.4062, 1.0, 0.4062, 0.5, 0.4062, 0.5, 0.4062, 1.0, 0.375, 1.0, 0.375, 0.5, 0.375, 0.5, 0.375, 1.0, 0.3438, 1.0, 0.3438, 0.5, 0.3438, 0.5, 0.3438, 1.0, 0.3125, 1.0, 0.3125, 0.5, 0.3125, 0.5, 0.3125, 1.0, 0.2812, 1.0, 0.2812, 0.5, 0.2812, 0.5, 0.2812, 1.0, 0.25, 1.0, 0.25, 0.5, 0.25, 0.5, 0.25, 1.0, 0.2188, 1.0, 0.2188, 0.5, 0.2188, 0.5, 0.2188, 1.0, 0.1875, 1.0, 0.1875, 0.5, 0.1875, 0.5, 0.1875, 1.0, 0.1562, 1.0, 0.1562, 0.5, 0.1562, 0.5, 0.1562, 1.0, 0.125, 1.0, 0.125, 0.5, 0.125, 0.5, 0.125, 1.0, 0.09375, 1.0, 0.09375, 0.5, 0.09375, 0.5, 0.09375, 1.0, 0.0625, 1.0, 0.0625, 0.5, 0.2968, 0.4854, 0.25, 0.49, 0.2032, 0.4854, 0.1582, 0.4717, 0.1167, 0.4496, 0.08029, 0.4197, 0.05045, 0.3833, 0.02827, 0.3418, 0.01461, 0.2968, 0.01, 0.25, 0.01461, 0.2032, 0.02827, 0.1582, 0.05045, 0.1167, 0.08029, 0.08029, 0.1167, 0.05045, 0.1582, 0.02827, 0.2032, 0.01461, 0.25, 0.01, 0.2968, 0.01461, 0.3418, 0.02827, 0.3833, 0.05045, 0.4197, 0.08029, 0.4496, 0.1167, 0.4717, 0.1582, 0.4854, 0.2032, 0.49, 0.25, 0.4854, 0.2968, 0.4717, 0.3418, 0.4496, 0.3833, 0.4197, 0.4197, 0.3833, 0.4496, 0.3418, 0.4717, 0.0625, 0.5, 0.0625, 1.0, 0.03125, 1.0, 0.03125, 0.5, 0.03125, 0.5, 0.03125, 1.0, 0.0, 1.0, 0.0, 0.5, 0.75, 0.49, 0.7968, 0.4854, 0.8418, 0.4717, 0.8833, 0.4496, 0.9197, 0.4197, 0.9496, 0.3833, 0.9717, 0.3418, 0.9854, 0.2968, 0.99, 0.25, 0.9854, 0.2032, 0.9717, 0.1582, 0.9496, 0.1167, 0.9197, 0.08029, 0.8833, 0.05045, 0.8418, 0.02827, 0.7968, 0.01461, 0.75, 0.01, 0.7032, 0.01461, 0.6582, 0.02827, 0.6167, 0.05045, 0.5803, 0.08029, 0.5504, 0.1167, 0.5283, 0.1582, 0.5146, 0.2032, 0.51, 0.25, 0.5146, 0.2968, 0.5283, 0.3418, 0.5504, 0.3833, 0.5803, 0.4197, 0.6167, 0.4496, 0.6582, 0.4717, 0.7032, 0.4854, 0.406, 0.531, 0.594, 0.531, 0.594, 0.531, 0.406, 0.531, 0.594, 0.531, 0.594, 0.719, 0.594, 0.719, 0.594, 0.531, 0.406, 0.719, 0.406, 0.531, 0.406, 0.531, 0.406, 0.719, 0.406, 0.531, 0.594, 0.531, 0.594, 0.531, 0.406, 0.531, 0.406, 0.531, 0.594, 0.531, 0.594, 0.719, 0.406, 0.719, 0.594, 0.719, 0.406, 0.719, 0.406, 0.719, 0.594, 0.719, 0.406, 0.719, 0.406, 0.531, 0.406, 0.531, 0.406, 0.719, 0.594, 0.531, 0.594, 0.719, 0.594, 0.719, 0.594, 0.531])
me_cube_004.use_remesh_fix_poles = True
me_cube_004.use_remesh_preserve_attributes = False
me_cube_004.use_mirror_vertex_groups = False
me_cube_004.update()

# ---- objects
ob_workbenchmiddle = bpy.data.objects.new('WorkbenchMiddle', me_cube)
ob_workbenchtop = bpy.data.objects.new('WorkbenchTop', me_cube_001)
ob_workbenchbase = bpy.data.objects.new('WorkbenchBase', me_cube_002)
ob_sword = bpy.data.objects.new('Sword', me_cube_003)
ob_hammer = bpy.data.objects.new('Hammer', me_cube_004)

# ---- transforms, parenting, visibility, modifiers, constraints
ob_workbenchmiddle.location = (0.0, 0.0, 0.2649)
ob_workbenchmiddle.scale = (0.1, 0.1, 0.1)
ob_workbenchmiddle.lock_rotations_4d = False
ob_workbenchmiddle.empty_display_type = 'ARROWS'
ob_workbenchmiddle.lineart.crease_threshold = 0.0
ob_workbenchtop.location = (0.0, 0.0, 0.4886)
ob_workbenchtop.scale = (0.6669, -0.3558, 0.04894)
ob_workbenchtop.lineart.crease_threshold = 0.0
ob_workbenchbase.location = (0.0, 0.0, 0.02377)
ob_workbenchbase.scale = (0.6669, -0.3558, 0.02743)
ob_workbenchbase.lineart.crease_threshold = 0.0
ob_sword.location = (-0.3907, -0.1094, 0.5632)
ob_sword.scale = (0.02825, 0.02825, 0.02825)
ob_sword.lineart.crease_threshold = 0.0
_m = ob_sword.modifiers.new('Decimate', 'DECIMATE')
_m.decimate_type = 'UNSUBDIV'
ob_hammer.location = (0.4331, 0.1553, 0.5573)
ob_hammer.scale = (0.1, 0.1, 0.1)
ob_hammer.lineart.crease_threshold = 0.0

# ---- collection membership
col_collection.objects.link(ob_workbenchmiddle)
col_collection.objects.link(ob_workbenchtop)
col_collection.objects.link(ob_workbenchbase)
col_collection.objects.link(ob_sword)
col_collection.objects.link(ob_hammer)

# ---- scene / render settings (as saved in the file)
scene.frame_start = 1; scene.frame_end = 250; scene.frame_set(1)
scene.render.engine = 'BLENDER_EEVEE_NEXT'
scene.cycles.use_denoising = False
scene.cycles.samples = 128
scene.cycles.sampling_pattern = 'TABULATED_SOBOL'
scene.cycles.use_adaptive_sampling = False
scene.cycles.use_light_tree = False
scene.eevee.ray_tracing_options.trace_max_roughness = 0.0
scene.view_settings.view_transform = 'Filmic'
bpy.context.view_layer.update()

# ---- added for rendering (the .blend has no active camera and no usable light): camera, sun
cam_auto = bpy.data.cameras.new('AutoCamera')
cam_auto.lens = 50.0
cam_auto.sensor_width = 36.0
cam_auto.clip_end = 1000.0
ob_auto_camera = bpy.data.objects.new('AutoCamera', cam_auto)
scene.collection.objects.link(ob_auto_camera)
ob_auto_camera.location = (1.50229, -1.80275, 1.49447)
ob_auto_camera.rotation_euler = (1.09748, -7.21219e-08, 0.694738)
scene.camera = ob_auto_camera
light_auto_sun = bpy.data.lights.new('AutoSun', 'SUN')
light_auto_sun.energy = 3.0
light_auto_sun.angle = 0.0523599
ob_auto_sun = bpy.data.objects.new('AutoSun', light_auto_sun)
scene.collection.objects.link(ob_auto_sun)
ob_auto_sun.rotation_euler = (0.872665, 0.174533, 0.523599)
bpy.context.view_layer.update()
